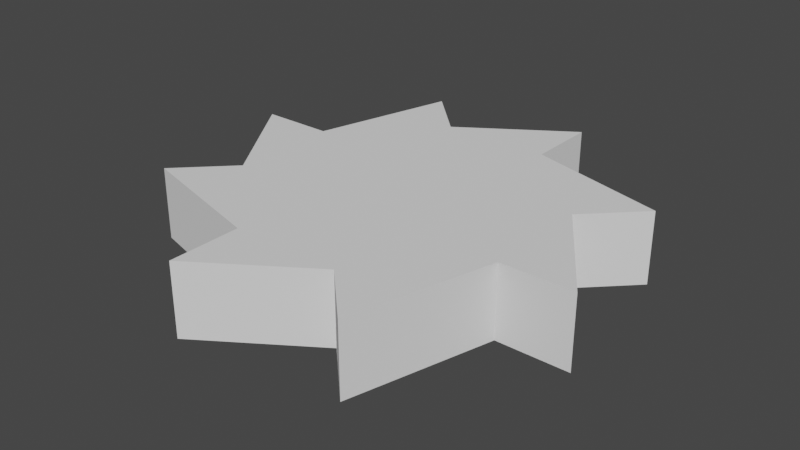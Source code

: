 # Source: saw.blend  (saved by Blender 3.4.6; exported with 4.5.12 LTS)
import bpy
from mathutils import Matrix  # noqa: F401  (used for matrix-valued properties, if any)

bpy.ops.wm.read_factory_settings(use_empty=True)
scene = bpy.context.scene
scene.name = 'Scene'

# ---- collections
col_collection = bpy.data.collections.new('Collection'); scene.collection.children.link(col_collection)

# ---- world
world_world = bpy.data.worlds.new('World'); scene.world = world_world
world_world.use_nodes = True; world_world.node_tree.nodes.clear()
_N = world_world.node_tree.nodes; _L = world_world.node_tree.links
n0 = _N.new('ShaderNodeOutputWorld'); n0.name = 'World Output'; n0.location = (300, 300)
n1 = _N.new('ShaderNodeBackground'); n1.name = 'Background'; n1.location = (10, 300)
n1.inputs[0].default_value = (0.05088, 0.05088, 0.05088, 1.0)
_L.new(n1.outputs[0], n0.inputs[0])
n0.is_active_output = True
world_world.color = (0.05088, 0.05088, 0.05088)
world_world.use_sun_shadow = False
world_world.sun_shadow_jitter_overblur = 0.0

# ---- meshes
me_plane_002 = bpy.data.meshes.new('Plane.002')
me_plane_002.from_pydata([(-0.001, -0.001, 0.0), (0.001, -0.001, 0.0), (-0.001, 0.001, 0.0), (0.001, 0.001, 0.0)], [], [(0, 1, 3, 2)])
_uv = me_plane_002.uv_layers.new(name='UVMap')
_uv.uv.foreach_set('vector', [0.0, 0.0, 1.0, 0.0, 1.0, 1.0, 0.0, 1.0])
me_plane_002.update()
me_plane_003 = bpy.data.meshes.new('Plane.003')
me_plane_003.from_pydata([(-0.1965, 0.5239, 0.0), (-0.1965, -0.5239, 0.0), (0.1965, -0.5239, 0.0), (0.1965, 0.5239, 0.0), (0.5239, 0.1965, 0.0), (-0.5239, 0.1965, 0.0), (-0.1965, 0.1965, 0.0), (0.1965, 0.1965, 0.0), (-0.5239, -0.1965, 0.0), (0.5239, -0.1965, 0.0), (-0.1965, -0.1965, 0.0), (0.1965, -0.1965, 0.0), (0.1965, 0.7858, 0.0), (0.7858, -0.1965, 0.0), (-0.7858, 0.1965, 0.0), (-0.1965, -0.7858, 0.0), (0.7091, 0.3817, 0.0), (0.3817, -0.7091, 0.0), (-0.7091, -0.3817, 0.0), (-0.3817, 0.7091, 0.0), (0.1965, 0.5239, 0.2619), (-0.1965, 0.5239, 0.2619), (-0.1965, 0.1965, 0.2619), (-0.1965, -0.5239, 0.2619), (0.1965, -0.5239, 0.2619), (0.1965, 0.1965, 0.2619), (0.5239, -0.1965, 0.2619), (0.5239, 0.1965, 0.2619), (-0.5239, 0.1965, 0.2619), (-0.5239, -0.1965, 0.2619), (-0.1965, -0.1965, 0.2619), (0.1965, -0.1965, 0.2619), (0.1965, 0.7858, 0.2619), (-0.7858, 0.1965, 0.2619), (0.7858, -0.1965, 0.2619), (-0.1965, -0.7858, 0.2619), (0.7091, 0.3817, 0.2619), (0.3817, -0.7091, 0.2619), (-0.7091, -0.3817, 0.2619), (-0.3817, 0.7091, 0.2619)], [], [(7, 3, 4), (2, 11, 9), (0, 6, 5), (8, 10, 1), (7, 6, 0, 3), (6, 10, 8, 5), (4, 9, 11, 7), (11, 2, 1, 10), (7, 11, 10, 6), (0, 12, 3), (4, 13, 9), (8, 14, 5), (2, 15, 1), (3, 16, 4), (9, 17, 2), (1, 18, 8), (5, 19, 0), (25, 27, 20), (24, 26, 31), (21, 28, 22), (29, 23, 30), (25, 20, 21, 22), (22, 28, 29, 30), (27, 25, 31, 26), (31, 30, 23, 24), (25, 22, 30, 31), (21, 20, 32), (27, 26, 34), (29, 28, 33), (24, 23, 35), (20, 27, 36), (26, 24, 37), (23, 29, 38), (28, 21, 39), (8, 18, 38, 29), (15, 2, 24, 35), (0, 19, 39, 21), (1, 15, 35, 23), (19, 5, 28, 39), (13, 4, 27, 34), (16, 3, 20, 36), (12, 0, 21, 32), (3, 12, 32, 20), (17, 9, 26, 37), (4, 16, 36, 27), (14, 8, 29, 33), (2, 17, 37, 24), (9, 13, 34, 26), (18, 1, 23, 38), (5, 14, 33, 28)])
_uv = me_plane_003.uv_layers.new(name='UVMap')
_uv.uv.foreach_set('vector', [0.75, 0.75, 0.75, 1.0, 1.0, 0.75, 0.75, 0.0, 0.75, 0.25, 1.0, 0.25, 0.25, 1.0, 0.25, 0.75, 0.0, 0.75, 0.0, 0.25, 0.25, 0.25, 0.25, 0.0, 0.75, 0.75, 0.25, 0.75, 0.25, 1.0, 0.75, 1.0, 0.25, 0.75, 0.25, 0.25, 0.0, 0.25, 0.0, 0.75, 1.0, 0.75, 1.0, 0.25, 0.75, 0.25, 0.75, 0.75, 0.75, 0.25, 0.75, 0.0, 0.25, 0.0, 0.25, 0.25, 0.75, 0.75, 0.75, 0.25, 0.25, 0.25, 0.25, 0.75, 0.25, 1.0, 0.75, 1.0, 0.75, 1.0, 1.0, 0.75, 1.0, 0.25, 1.0, 0.25, 0.0, 0.25, 0.0, 0.75, 0.0, 0.75, 0.75, 0.0, 0.25, 0.0, 0.25, 0.0, 0.75, 1.0, 1.0, 0.75, 1.0, 0.75, 1.0, 0.25, 0.75, 0.0, 0.75, 0.0, 0.25, 0.0, 0.0, 0.25, 0.0, 0.25, 0.0, 0.75, 0.25, 1.0, 0.25, 1.0, 0.75, 0.75, 1.0, 0.75, 0.75, 1.0, 0.75, 0.0, 1.0, 0.25, 0.75, 0.25, 0.25, 1.0, 0.0, 0.75, 0.25, 0.75, 0.0, 0.25, 0.25, 0.0, 0.25, 0.25, 0.75, 0.75, 0.75, 1.0, 0.25, 1.0, 0.25, 0.75, 0.25, 0.75, 0.0, 0.75, 0.0, 0.25, 0.25, 0.25, 1.0, 0.75, 0.75, 0.75, 0.75, 0.25, 1.0, 0.25, 0.75, 0.25, 0.25, 0.25, 0.25, 0.0, 0.75, 0.0, 0.75, 0.75, 0.25, 0.75, 0.25, 0.25, 0.75, 0.25, 0.25, 1.0, 0.75, 1.0, 0.75, 1.0, 1.0, 0.75, 1.0, 0.25, 1.0, 0.25, 0.0, 0.25, 0.0, 0.75, 0.0, 0.75, 0.75, 0.0, 0.25, 0.0, 0.25, 0.0, 0.75, 1.0, 1.0, 0.75, 1.0, 0.75, 1.0, 0.25, 0.75, 0.0, 0.75, 0.0, 0.25, 0.0, 0.0, 0.25, 0.0, 0.25, 0.0, 0.75, 0.25, 1.0, 0.25, 1.0, 0.0, 0.25, 0.0, 0.25, 0.0, 0.25, 0.0, 0.25, 0.25, 0.0, 0.75, 0.0, 0.75, 0.0, 0.25, 0.0, 0.25, 1.0, 0.25, 1.0, 0.25, 1.0, 0.25, 1.0, 0.25, 0.0, 0.25, 0.0, 0.25, 0.0, 0.25, 0.0, 0.25, 1.0, 0.0, 0.75, 0.0, 0.75, 0.25, 1.0, 1.0, 0.25, 1.0, 0.75, 1.0, 0.75, 1.0, 0.25, 1.0, 0.75, 0.75, 1.0, 0.75, 1.0, 1.0, 0.75, 0.75, 1.0, 0.25, 1.0, 0.25, 1.0, 0.75, 1.0, 0.75, 1.0, 0.75, 1.0, 0.75, 1.0, 0.75, 1.0, 0.75, 0.0, 1.0, 0.25, 1.0, 0.25, 0.75, 0.0, 1.0, 0.75, 1.0, 0.75, 1.0, 0.75, 1.0, 0.75, 0.0, 0.75, 0.0, 0.25, 0.0, 0.25, 0.0, 0.75, 0.75, 0.0, 0.75, 0.0, 0.75, 0.0, 0.75, 0.0, 1.0, 0.25, 1.0, 0.25, 1.0, 0.25, 1.0, 0.25, 0.0, 0.25, 0.25, 0.0, 0.25, 0.0, 0.0, 0.25, 0.0, 0.75, 0.0, 0.75, 0.0, 0.75, 0.0, 0.75])
me_plane_003.update()

# ---- objects
ob_plane = bpy.data.objects.new('Plane', me_plane_002)
ob_plane_001 = bpy.data.objects.new('Plane.001', me_plane_003)

# ---- transforms, parenting, visibility, modifiers, constraints
ob_plane.location = (0.0, 0.0, 0.0)
ob_plane_001.location = (0.0, 0.0, 0.0)
ob_plane_001.scale = (1.909, 1.909, 1.909)

# ---- collection membership
col_collection.objects.link(ob_plane)
col_collection.objects.link(ob_plane_001)

# ---- scene / render settings (as saved in the file)
scene.frame_start = 1; scene.frame_end = 250; scene.frame_set(1)
scene.render.engine = 'BLENDER_EEVEE_NEXT'
scene.cycles.sampling_pattern = 'TABULATED_SOBOL'
scene.cycles.use_light_tree = False
scene.view_settings.view_transform = 'Filmic'
bpy.context.view_layer.update()

# ---- added for rendering (the .blend has no active camera and no usable light): camera, sun
cam_auto = bpy.data.cameras.new('AutoCamera')
cam_auto.lens = 50.0
cam_auto.sensor_width = 36.0
cam_auto.clip_end = 1000.0
ob_auto_camera = bpy.data.objects.new('AutoCamera', cam_auto)
scene.collection.objects.link(ob_auto_camera)
ob_auto_camera.location = (3.95256, -4.74307, 3.41205)
ob_auto_camera.rotation_euler = (1.09748, -7.21219e-08, 0.694738)
scene.camera = ob_auto_camera
light_auto_sun = bpy.data.lights.new('AutoSun', 'SUN')
light_auto_sun.energy = 3.0
light_auto_sun.angle = 0.0523599
ob_auto_sun = bpy.data.objects.new('AutoSun', light_auto_sun)
scene.collection.objects.link(ob_auto_sun)
ob_auto_sun.rotation_euler = (0.872665, 0.174533, 0.523599)
bpy.context.view_layer.update()
